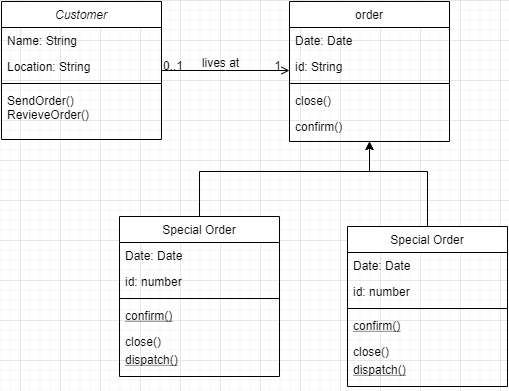

The diagram above was exported from draw.io. Its source (the exported page's mxGraphModel, read from the mxfile embedded in the PNG):
<mxGraphModel dx="1422" dy="804" grid="1" gridSize="10" guides="1" tooltips="1" connect="1" arrows="1" fold="1" page="1" pageScale="1" pageWidth="827" pageHeight="1169" math="0" shadow="0">
  <root>
    <mxCell id="WIyWlLk6GJQsqaUBKTNV-0" />
    <mxCell id="WIyWlLk6GJQsqaUBKTNV-1" parent="WIyWlLk6GJQsqaUBKTNV-0" />
    <mxCell id="zkfFHV4jXpPFQw0GAbJ--0" value="Customer" style="swimlane;fontStyle=2;align=center;verticalAlign=top;childLayout=stackLayout;horizontal=1;startSize=26;horizontalStack=0;resizeParent=1;resizeLast=0;collapsible=1;marginBottom=0;rounded=0;shadow=0;strokeWidth=1;" parent="WIyWlLk6GJQsqaUBKTNV-1" vertex="1">
      <mxGeometry x="220" y="120" width="160" height="138" as="geometry">
        <mxRectangle x="230" y="140" width="160" height="26" as="alternateBounds" />
      </mxGeometry>
    </mxCell>
    <mxCell id="zkfFHV4jXpPFQw0GAbJ--1" value="Name: String" style="text;align=left;verticalAlign=top;spacingLeft=4;spacingRight=4;overflow=hidden;rotatable=0;points=[[0,0.5],[1,0.5]];portConstraint=eastwest;" parent="zkfFHV4jXpPFQw0GAbJ--0" vertex="1">
      <mxGeometry y="26" width="160" height="26" as="geometry" />
    </mxCell>
    <mxCell id="zkfFHV4jXpPFQw0GAbJ--2" value="Location: String" style="text;align=left;verticalAlign=top;spacingLeft=4;spacingRight=4;overflow=hidden;rotatable=0;points=[[0,0.5],[1,0.5]];portConstraint=eastwest;rounded=0;shadow=0;html=0;" parent="zkfFHV4jXpPFQw0GAbJ--0" vertex="1">
      <mxGeometry y="52" width="160" height="26" as="geometry" />
    </mxCell>
    <mxCell id="zkfFHV4jXpPFQw0GAbJ--4" value="" style="line;html=1;strokeWidth=1;align=left;verticalAlign=middle;spacingTop=-1;spacingLeft=3;spacingRight=3;rotatable=0;labelPosition=right;points=[];portConstraint=eastwest;" parent="zkfFHV4jXpPFQw0GAbJ--0" vertex="1">
      <mxGeometry y="78" width="160" height="8" as="geometry" />
    </mxCell>
    <mxCell id="zkfFHV4jXpPFQw0GAbJ--5" value="SendOrder()&#10;RevieveOrder()" style="text;align=left;verticalAlign=top;spacingLeft=4;spacingRight=4;overflow=hidden;rotatable=0;points=[[0,0.5],[1,0.5]];portConstraint=eastwest;" parent="zkfFHV4jXpPFQw0GAbJ--0" vertex="1">
      <mxGeometry y="86" width="160" height="44" as="geometry" />
    </mxCell>
    <mxCell id="cSEiQnvVnjRpcOciHRQx-11" style="edgeStyle=orthogonalEdgeStyle;rounded=0;orthogonalLoop=1;jettySize=auto;html=1;entryX=0.5;entryY=1;entryDx=0;entryDy=0;" edge="1" parent="WIyWlLk6GJQsqaUBKTNV-1" source="zkfFHV4jXpPFQw0GAbJ--6" target="zkfFHV4jXpPFQw0GAbJ--17">
      <mxGeometry relative="1" as="geometry">
        <Array as="points">
          <mxPoint x="418" y="290" />
          <mxPoint x="588" y="290" />
        </Array>
      </mxGeometry>
    </mxCell>
    <mxCell id="zkfFHV4jXpPFQw0GAbJ--6" value="Special Order" style="swimlane;fontStyle=0;align=center;verticalAlign=top;childLayout=stackLayout;horizontal=1;startSize=26;horizontalStack=0;resizeParent=1;resizeLast=0;collapsible=1;marginBottom=0;rounded=0;shadow=0;strokeWidth=1;" parent="WIyWlLk6GJQsqaUBKTNV-1" vertex="1">
      <mxGeometry x="338" y="335" width="160" height="160" as="geometry">
        <mxRectangle x="130" y="380" width="160" height="26" as="alternateBounds" />
      </mxGeometry>
    </mxCell>
    <mxCell id="zkfFHV4jXpPFQw0GAbJ--7" value="Date: Date" style="text;align=left;verticalAlign=top;spacingLeft=4;spacingRight=4;overflow=hidden;rotatable=0;points=[[0,0.5],[1,0.5]];portConstraint=eastwest;" parent="zkfFHV4jXpPFQw0GAbJ--6" vertex="1">
      <mxGeometry y="26" width="160" height="26" as="geometry" />
    </mxCell>
    <mxCell id="zkfFHV4jXpPFQw0GAbJ--8" value="id: number" style="text;align=left;verticalAlign=top;spacingLeft=4;spacingRight=4;overflow=hidden;rotatable=0;points=[[0,0.5],[1,0.5]];portConstraint=eastwest;rounded=0;shadow=0;html=0;" parent="zkfFHV4jXpPFQw0GAbJ--6" vertex="1">
      <mxGeometry y="52" width="160" height="26" as="geometry" />
    </mxCell>
    <mxCell id="zkfFHV4jXpPFQw0GAbJ--9" value="" style="line;html=1;strokeWidth=1;align=left;verticalAlign=middle;spacingTop=-1;spacingLeft=3;spacingRight=3;rotatable=0;labelPosition=right;points=[];portConstraint=eastwest;" parent="zkfFHV4jXpPFQw0GAbJ--6" vertex="1">
      <mxGeometry y="78" width="160" height="8" as="geometry" />
    </mxCell>
    <mxCell id="zkfFHV4jXpPFQw0GAbJ--10" value="confirm()" style="text;align=left;verticalAlign=top;spacingLeft=4;spacingRight=4;overflow=hidden;rotatable=0;points=[[0,0.5],[1,0.5]];portConstraint=eastwest;fontStyle=4" parent="zkfFHV4jXpPFQw0GAbJ--6" vertex="1">
      <mxGeometry y="86" width="160" height="26" as="geometry" />
    </mxCell>
    <mxCell id="zkfFHV4jXpPFQw0GAbJ--11" value="close()" style="text;align=left;verticalAlign=top;spacingLeft=4;spacingRight=4;overflow=hidden;rotatable=0;points=[[0,0.5],[1,0.5]];portConstraint=eastwest;" parent="zkfFHV4jXpPFQw0GAbJ--6" vertex="1">
      <mxGeometry y="112" width="160" height="48" as="geometry" />
    </mxCell>
    <mxCell id="cSEiQnvVnjRpcOciHRQx-2" style="edgeStyle=orthogonalEdgeStyle;rounded=0;orthogonalLoop=1;jettySize=auto;html=1;entryX=0.5;entryY=1;entryDx=0;entryDy=0;exitX=0.5;exitY=0;exitDx=0;exitDy=0;" edge="1" parent="WIyWlLk6GJQsqaUBKTNV-1" source="cSEiQnvVnjRpcOciHRQx-4" target="zkfFHV4jXpPFQw0GAbJ--17">
      <mxGeometry relative="1" as="geometry">
        <mxPoint x="638" y="360" as="sourcePoint" />
        <Array as="points">
          <mxPoint x="646" y="290" />
          <mxPoint x="588" y="290" />
        </Array>
      </mxGeometry>
    </mxCell>
    <mxCell id="zkfFHV4jXpPFQw0GAbJ--17" value="order" style="swimlane;fontStyle=0;align=center;verticalAlign=top;childLayout=stackLayout;horizontal=1;startSize=26;horizontalStack=0;resizeParent=1;resizeLast=0;collapsible=1;marginBottom=0;rounded=0;shadow=0;strokeWidth=1;" parent="WIyWlLk6GJQsqaUBKTNV-1" vertex="1">
      <mxGeometry x="508" y="120" width="160" height="140" as="geometry">
        <mxRectangle x="550" y="140" width="160" height="26" as="alternateBounds" />
      </mxGeometry>
    </mxCell>
    <mxCell id="zkfFHV4jXpPFQw0GAbJ--18" value="Date: Date" style="text;align=left;verticalAlign=top;spacingLeft=4;spacingRight=4;overflow=hidden;rotatable=0;points=[[0,0.5],[1,0.5]];portConstraint=eastwest;" parent="zkfFHV4jXpPFQw0GAbJ--17" vertex="1">
      <mxGeometry y="26" width="160" height="26" as="geometry" />
    </mxCell>
    <mxCell id="zkfFHV4jXpPFQw0GAbJ--19" value="id: String" style="text;align=left;verticalAlign=top;spacingLeft=4;spacingRight=4;overflow=hidden;rotatable=0;points=[[0,0.5],[1,0.5]];portConstraint=eastwest;rounded=0;shadow=0;html=0;" parent="zkfFHV4jXpPFQw0GAbJ--17" vertex="1">
      <mxGeometry y="52" width="160" height="26" as="geometry" />
    </mxCell>
    <mxCell id="zkfFHV4jXpPFQw0GAbJ--23" value="" style="line;html=1;strokeWidth=1;align=left;verticalAlign=middle;spacingTop=-1;spacingLeft=3;spacingRight=3;rotatable=0;labelPosition=right;points=[];portConstraint=eastwest;" parent="zkfFHV4jXpPFQw0GAbJ--17" vertex="1">
      <mxGeometry y="78" width="160" height="8" as="geometry" />
    </mxCell>
    <mxCell id="zkfFHV4jXpPFQw0GAbJ--24" value="close()" style="text;align=left;verticalAlign=top;spacingLeft=4;spacingRight=4;overflow=hidden;rotatable=0;points=[[0,0.5],[1,0.5]];portConstraint=eastwest;" parent="zkfFHV4jXpPFQw0GAbJ--17" vertex="1">
      <mxGeometry y="86" width="160" height="26" as="geometry" />
    </mxCell>
    <mxCell id="zkfFHV4jXpPFQw0GAbJ--25" value="confirm()" style="text;align=left;verticalAlign=top;spacingLeft=4;spacingRight=4;overflow=hidden;rotatable=0;points=[[0,0.5],[1,0.5]];portConstraint=eastwest;" parent="zkfFHV4jXpPFQw0GAbJ--17" vertex="1">
      <mxGeometry y="112" width="160" height="26" as="geometry" />
    </mxCell>
    <mxCell id="zkfFHV4jXpPFQw0GAbJ--26" value="" style="endArrow=open;shadow=0;strokeWidth=1;strokeColor=#000000;rounded=0;endFill=1;edgeStyle=elbowEdgeStyle;elbow=vertical;" parent="WIyWlLk6GJQsqaUBKTNV-1" source="zkfFHV4jXpPFQw0GAbJ--0" target="zkfFHV4jXpPFQw0GAbJ--17" edge="1">
      <mxGeometry x="0.5" y="41" relative="1" as="geometry">
        <mxPoint x="380" y="192" as="sourcePoint" />
        <mxPoint x="540" y="192" as="targetPoint" />
        <mxPoint x="-40" y="32" as="offset" />
      </mxGeometry>
    </mxCell>
    <mxCell id="zkfFHV4jXpPFQw0GAbJ--27" value="0..1" style="resizable=0;align=left;verticalAlign=bottom;labelBackgroundColor=none;fontSize=12;" parent="zkfFHV4jXpPFQw0GAbJ--26" connectable="0" vertex="1">
      <mxGeometry x="-1" relative="1" as="geometry">
        <mxPoint y="4" as="offset" />
      </mxGeometry>
    </mxCell>
    <mxCell id="zkfFHV4jXpPFQw0GAbJ--28" value="1" style="resizable=0;align=right;verticalAlign=bottom;labelBackgroundColor=none;fontSize=12;" parent="zkfFHV4jXpPFQw0GAbJ--26" connectable="0" vertex="1">
      <mxGeometry x="1" relative="1" as="geometry">
        <mxPoint x="-7" y="4" as="offset" />
      </mxGeometry>
    </mxCell>
    <mxCell id="zkfFHV4jXpPFQw0GAbJ--29" value="lives at" style="text;html=1;resizable=0;points=[];;align=center;verticalAlign=middle;labelBackgroundColor=none;rounded=0;shadow=0;strokeWidth=1;fontSize=12;" parent="zkfFHV4jXpPFQw0GAbJ--26" vertex="1" connectable="0">
      <mxGeometry x="0.5" y="49" relative="1" as="geometry">
        <mxPoint x="-38" y="40" as="offset" />
      </mxGeometry>
    </mxCell>
    <mxCell id="cSEiQnvVnjRpcOciHRQx-3" value="dispatch()" style="text;align=left;verticalAlign=top;spacingLeft=4;spacingRight=4;overflow=hidden;rotatable=0;points=[[0,0.5],[1,0.5]];portConstraint=eastwest;fontStyle=4" vertex="1" parent="WIyWlLk6GJQsqaUBKTNV-1">
      <mxGeometry x="338" y="465" width="160" height="26" as="geometry" />
    </mxCell>
    <mxCell id="cSEiQnvVnjRpcOciHRQx-4" value="Special Order" style="swimlane;fontStyle=0;align=center;verticalAlign=top;childLayout=stackLayout;horizontal=1;startSize=26;horizontalStack=0;resizeParent=1;resizeLast=0;collapsible=1;marginBottom=0;rounded=0;shadow=0;strokeWidth=1;" vertex="1" parent="WIyWlLk6GJQsqaUBKTNV-1">
      <mxGeometry x="566" y="345" width="160" height="160" as="geometry">
        <mxRectangle x="130" y="380" width="160" height="26" as="alternateBounds" />
      </mxGeometry>
    </mxCell>
    <mxCell id="cSEiQnvVnjRpcOciHRQx-5" value="Date: Date" style="text;align=left;verticalAlign=top;spacingLeft=4;spacingRight=4;overflow=hidden;rotatable=0;points=[[0,0.5],[1,0.5]];portConstraint=eastwest;" vertex="1" parent="cSEiQnvVnjRpcOciHRQx-4">
      <mxGeometry y="26" width="160" height="26" as="geometry" />
    </mxCell>
    <mxCell id="cSEiQnvVnjRpcOciHRQx-6" value="id: number" style="text;align=left;verticalAlign=top;spacingLeft=4;spacingRight=4;overflow=hidden;rotatable=0;points=[[0,0.5],[1,0.5]];portConstraint=eastwest;rounded=0;shadow=0;html=0;" vertex="1" parent="cSEiQnvVnjRpcOciHRQx-4">
      <mxGeometry y="52" width="160" height="26" as="geometry" />
    </mxCell>
    <mxCell id="cSEiQnvVnjRpcOciHRQx-7" value="" style="line;html=1;strokeWidth=1;align=left;verticalAlign=middle;spacingTop=-1;spacingLeft=3;spacingRight=3;rotatable=0;labelPosition=right;points=[];portConstraint=eastwest;" vertex="1" parent="cSEiQnvVnjRpcOciHRQx-4">
      <mxGeometry y="78" width="160" height="8" as="geometry" />
    </mxCell>
    <mxCell id="cSEiQnvVnjRpcOciHRQx-8" value="confirm()" style="text;align=left;verticalAlign=top;spacingLeft=4;spacingRight=4;overflow=hidden;rotatable=0;points=[[0,0.5],[1,0.5]];portConstraint=eastwest;fontStyle=4" vertex="1" parent="cSEiQnvVnjRpcOciHRQx-4">
      <mxGeometry y="86" width="160" height="26" as="geometry" />
    </mxCell>
    <mxCell id="cSEiQnvVnjRpcOciHRQx-9" value="close()" style="text;align=left;verticalAlign=top;spacingLeft=4;spacingRight=4;overflow=hidden;rotatable=0;points=[[0,0.5],[1,0.5]];portConstraint=eastwest;" vertex="1" parent="cSEiQnvVnjRpcOciHRQx-4">
      <mxGeometry y="112" width="160" height="48" as="geometry" />
    </mxCell>
    <mxCell id="cSEiQnvVnjRpcOciHRQx-10" value="dispatch()" style="text;align=left;verticalAlign=top;spacingLeft=4;spacingRight=4;overflow=hidden;rotatable=0;points=[[0,0.5],[1,0.5]];portConstraint=eastwest;fontStyle=4" vertex="1" parent="WIyWlLk6GJQsqaUBKTNV-1">
      <mxGeometry x="566" y="475" width="160" height="26" as="geometry" />
    </mxCell>
  </root>
</mxGraphModel>